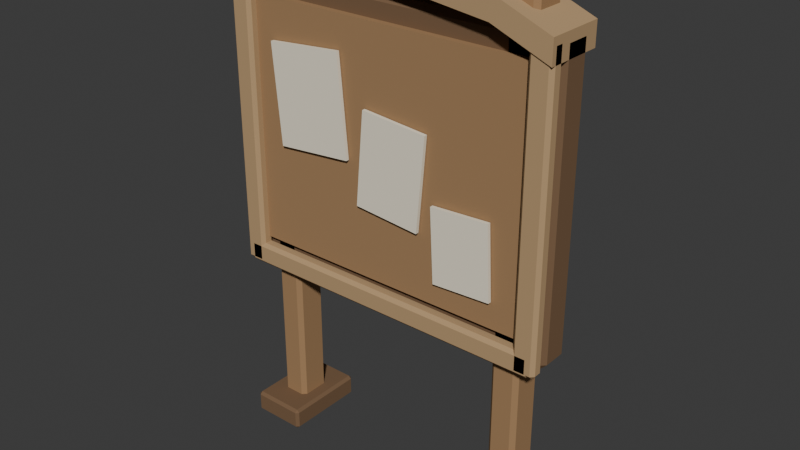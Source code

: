 # Source: market_board.blend  (saved by Blender 5.2.45; exported with 4.5.12 LTS)
import bpy
from mathutils import Matrix  # noqa: F401  (used for matrix-valued properties, if any)

bpy.ops.wm.read_factory_settings(use_empty=True)
scene = bpy.context.scene
scene.name = 'Scene'

# ---- collections
col_collection = bpy.data.collections.new('Collection'); scene.collection.children.link(col_collection)

# ---- materials (node trees are filled in below, after node groups)
mat_wood_light_007 = bpy.data.materials.new('wood_light.007')
mat_wood_light_007.diffuse_color = (0.4793, 0.3185, 0.1683, 1.0)
mat_wood_007 = bpy.data.materials.new('wood.007')
mat_wood_007.diffuse_color = (0.3663, 0.2195, 0.1095, 1.0)
mat_wood_dark_007 = bpy.data.materials.new('wood_dark.007')
mat_wood_dark_007.diffuse_color = (0.1912, 0.1144, 0.06301, 1.0)
mat_paper = bpy.data.materials.new('paper')
mat_paper.diffuse_color = (0.9047, 0.8308, 0.6654, 1.0)

# ---- material node trees
mat_wood_light_007.use_nodes = True; mat_wood_light_007.node_tree.nodes.clear()
_N = mat_wood_light_007.node_tree.nodes; _L = mat_wood_light_007.node_tree.links
n0 = _N.new('ShaderNodeBsdfPrincipled'); n0.name = 'Principled BSDF'; n0.location = (-200, 100)
n0.inputs[0].default_value = (0.4793, 0.3185, 0.1683, 1.0)
n0.inputs[2].default_value = 0.94
n0.inputs[10].default_value = 0.005
n0.inputs[13].default_value = 0.15
n1 = _N.new('ShaderNodeOutputMaterial'); n1.name = 'Material Output'; n1.location = (200, 100)
_L.new(n0.outputs[0], n1.inputs[0])
n1.is_active_output = True
mat_wood_007.use_nodes = True; mat_wood_007.node_tree.nodes.clear()
_N = mat_wood_007.node_tree.nodes; _L = mat_wood_007.node_tree.links
n0 = _N.new('ShaderNodeBsdfPrincipled'); n0.name = 'Principled BSDF'; n0.location = (-200, 100)
n0.inputs[0].default_value = (0.3663, 0.2195, 0.1095, 1.0)
n0.inputs[2].default_value = 0.94
n0.inputs[10].default_value = 0.005
n0.inputs[13].default_value = 0.15
n1 = _N.new('ShaderNodeOutputMaterial'); n1.name = 'Material Output'; n1.location = (200, 100)
_L.new(n0.outputs[0], n1.inputs[0])
n1.is_active_output = True
mat_wood_dark_007.use_nodes = True; mat_wood_dark_007.node_tree.nodes.clear()
_N = mat_wood_dark_007.node_tree.nodes; _L = mat_wood_dark_007.node_tree.links
n0 = _N.new('ShaderNodeBsdfPrincipled'); n0.name = 'Principled BSDF'; n0.location = (-200, 100)
n0.inputs[0].default_value = (0.1912, 0.1144, 0.06301, 1.0)
n0.inputs[2].default_value = 0.94
n0.inputs[10].default_value = 0.005
n0.inputs[13].default_value = 0.15
n1 = _N.new('ShaderNodeOutputMaterial'); n1.name = 'Material Output'; n1.location = (200, 100)
_L.new(n0.outputs[0], n1.inputs[0])
n1.is_active_output = True
mat_paper.use_nodes = True; mat_paper.node_tree.nodes.clear()
_N = mat_paper.node_tree.nodes; _L = mat_paper.node_tree.links
n0 = _N.new('ShaderNodeBsdfPrincipled'); n0.name = 'Principled BSDF'; n0.location = (-200, 100)
n0.inputs[0].default_value = (0.9047, 0.8308, 0.6654, 1.0)
n0.inputs[2].default_value = 0.94
n0.inputs[10].default_value = 0.005
n0.inputs[13].default_value = 0.15
n1 = _N.new('ShaderNodeOutputMaterial'); n1.name = 'Material Output'; n1.location = (200, 100)
_L.new(n0.outputs[0], n1.inputs[0])
n1.is_active_output = True

# ---- world
world_world = bpy.data.worlds.new('World'); scene.world = world_world
world_world.use_nodes = True; world_world.node_tree.nodes.clear()
_N = world_world.node_tree.nodes; _L = world_world.node_tree.links
n0 = _N.new('ShaderNodeOutputWorld'); n0.name = 'World Output'; n0.location = (200, 100)
n1 = _N.new('ShaderNodeBackground'); n1.name = 'Background'; n1.location = (-200, 100)
n1.inputs[0].default_value = (0.05088, 0.05088, 0.05088, 1.0)
_L.new(n1.outputs[0], n0.inputs[0])
n0.is_active_output = True
world_world.color = (0.05088, 0.05088, 0.05088)
world_world.sun_shadow_jitter_overblur = 0.0

# ---- meshes
me_arched_blank_timber_cap = bpy.data.meshes.new('Arched blank timber cap')
me_arched_blank_timber_cap.from_pydata([(-0.6, 0.09, 1.67), (-0.4, 0.09, 1.75), (0.0, 0.09, 1.8), (0.4, 0.09, 1.75), (0.6, 0.09, 1.67), (0.6, 0.09, 1.59), (0.4, 0.09, 1.67), (0.0, 0.09, 1.72), (-0.4, 0.09, 1.67), (-0.6, 0.09, 1.59), (-0.6, -0.12, 1.67), (-0.4, -0.12, 1.75), (0.0, -0.12, 1.8), (0.4, -0.12, 1.75), (0.6, -0.12, 1.67), (0.6, -0.12, 1.59), (0.4, -0.12, 1.67), (0.0, -0.12, 1.72), (-0.4, -0.12, 1.67), (-0.6, -0.12, 1.59)], [], [(9, 0, 1, 2, 3, 4, 5, 6, 7, 8), (10, 19, 18, 17, 16, 15, 14, 13, 12, 11), (0, 10, 11, 1), (1, 11, 12, 2), (2, 12, 13, 3), (3, 13, 14, 4), (4, 14, 15, 5), (5, 15, 16, 6), (6, 16, 17, 7), (7, 17, 18, 8), (8, 18, 19, 9), (9, 19, 10, 0)])
me_arched_blank_timber_cap.materials.append(mat_wood_light_007)
me_arched_blank_timber_cap.update()
me_cube_401 = bpy.data.meshes.new('Cube.401')
me_cube_401.from_pydata([(-0.05, -0.06, -0.88), (-0.05, -0.06, 0.88), (-0.05, 0.06, -0.88), (-0.05, 0.06, 0.88), (0.05, -0.06, -0.88), (0.05, -0.06, 0.88), (0.05, 0.06, -0.88), (0.05, 0.06, 0.88)], [], [(0, 1, 3, 2), (2, 3, 7, 6), (6, 7, 5, 4), (4, 5, 1, 0), (2, 6, 4, 0), (7, 3, 1, 5)])
_uv = me_cube_401.uv_layers.new(name='UVMap')
_uv.uv.foreach_set('vector', [0.375, 0.0, 0.625, 0.0, 0.625, 0.25, 0.375, 0.25, 0.375, 0.25, 0.625, 0.25, 0.625, 0.5, 0.375, 0.5, 0.375, 0.5, 0.625, 0.5, 0.625, 0.75, 0.375, 0.75, 0.375, 0.75, 0.625, 0.75, 0.625, 1.0, 0.375, 1.0, 0.125, 0.5, 0.375, 0.5, 0.375, 0.75, 0.125, 0.75, 0.625, 0.5, 0.875, 0.5, 0.875, 0.75, 0.625, 0.75])
me_cube_401.materials.append(mat_wood_007)
me_cube_401.update()
me_cube_402 = bpy.data.meshes.new('Cube.402')
me_cube_402.from_pydata([(-0.1, -0.15, -0.04), (-0.1, -0.15, 0.04), (-0.1, 0.15, -0.04), (-0.1, 0.15, 0.04), (0.1, -0.15, -0.04), (0.1, -0.15, 0.04), (0.1, 0.15, -0.04), (0.1, 0.15, 0.04)], [], [(0, 1, 3, 2), (2, 3, 7, 6), (6, 7, 5, 4), (4, 5, 1, 0), (2, 6, 4, 0), (7, 3, 1, 5)])
_uv = me_cube_402.uv_layers.new(name='UVMap')
_uv.uv.foreach_set('vector', [0.375, 0.0, 0.625, 0.0, 0.625, 0.25, 0.375, 0.25, 0.375, 0.25, 0.625, 0.25, 0.625, 0.5, 0.375, 0.5, 0.375, 0.5, 0.625, 0.5, 0.625, 0.75, 0.375, 0.75, 0.375, 0.75, 0.625, 0.75, 0.625, 1.0, 0.375, 1.0, 0.125, 0.5, 0.375, 0.5, 0.375, 0.75, 0.125, 0.75, 0.625, 0.5, 0.875, 0.5, 0.875, 0.75, 0.625, 0.75])
me_cube_402.materials.append(mat_wood_dark_007)
me_cube_402.update()
me_cube_403 = bpy.data.meshes.new('Cube.403')
me_cube_403.from_pydata([(-0.05, -0.06, -0.88), (-0.05, -0.06, 0.88), (-0.05, 0.06, -0.88), (-0.05, 0.06, 0.88), (0.05, -0.06, -0.88), (0.05, -0.06, 0.88), (0.05, 0.06, -0.88), (0.05, 0.06, 0.88)], [], [(0, 1, 3, 2), (2, 3, 7, 6), (6, 7, 5, 4), (4, 5, 1, 0), (2, 6, 4, 0), (7, 3, 1, 5)])
_uv = me_cube_403.uv_layers.new(name='UVMap')
_uv.uv.foreach_set('vector', [0.375, 0.0, 0.625, 0.0, 0.625, 0.25, 0.375, 0.25, 0.375, 0.25, 0.625, 0.25, 0.625, 0.5, 0.375, 0.5, 0.375, 0.5, 0.625, 0.5, 0.625, 0.75, 0.375, 0.75, 0.375, 0.75, 0.625, 0.75, 0.625, 1.0, 0.375, 1.0, 0.125, 0.5, 0.375, 0.5, 0.375, 0.75, 0.125, 0.75, 0.625, 0.5, 0.875, 0.5, 0.875, 0.75, 0.625, 0.75])
me_cube_403.materials.append(mat_wood_007)
me_cube_403.update()
me_cube_404 = bpy.data.meshes.new('Cube.404')
me_cube_404.from_pydata([(-0.1, -0.15, -0.04), (-0.1, -0.15, 0.04), (-0.1, 0.15, -0.04), (-0.1, 0.15, 0.04), (0.1, -0.15, -0.04), (0.1, -0.15, 0.04), (0.1, 0.15, -0.04), (0.1, 0.15, 0.04)], [], [(0, 1, 3, 2), (2, 3, 7, 6), (6, 7, 5, 4), (4, 5, 1, 0), (2, 6, 4, 0), (7, 3, 1, 5)])
_uv = me_cube_404.uv_layers.new(name='UVMap')
_uv.uv.foreach_set('vector', [0.375, 0.0, 0.625, 0.0, 0.625, 0.25, 0.375, 0.25, 0.375, 0.25, 0.625, 0.25, 0.625, 0.5, 0.375, 0.5, 0.375, 0.5, 0.625, 0.5, 0.625, 0.75, 0.375, 0.75, 0.375, 0.75, 0.625, 0.75, 0.625, 1.0, 0.375, 1.0, 0.125, 0.5, 0.375, 0.5, 0.375, 0.75, 0.125, 0.75, 0.625, 0.5, 0.875, 0.5, 0.875, 0.75, 0.625, 0.75])
me_cube_404.materials.append(mat_wood_dark_007)
me_cube_404.update()
me_cube_405 = bpy.data.meshes.new('Cube.405')
me_cube_405.from_pydata([(-0.6, -0.06, -0.515), (-0.6, -0.06, 0.515), (-0.6, 0.06, -0.515), (-0.6, 0.06, 0.515), (0.6, -0.06, -0.515), (0.6, -0.06, 0.515), (0.6, 0.06, -0.515), (0.6, 0.06, 0.515)], [], [(0, 1, 3, 2), (2, 3, 7, 6), (6, 7, 5, 4), (4, 5, 1, 0), (2, 6, 4, 0), (7, 3, 1, 5)])
_uv = me_cube_405.uv_layers.new(name='UVMap')
_uv.uv.foreach_set('vector', [0.375, 0.0, 0.625, 0.0, 0.625, 0.25, 0.375, 0.25, 0.375, 0.25, 0.625, 0.25, 0.625, 0.5, 0.375, 0.5, 0.375, 0.5, 0.625, 0.5, 0.625, 0.75, 0.375, 0.75, 0.375, 0.75, 0.625, 0.75, 0.625, 1.0, 0.375, 1.0, 0.125, 0.5, 0.375, 0.5, 0.375, 0.75, 0.125, 0.75, 0.625, 0.5, 0.875, 0.5, 0.875, 0.75, 0.625, 0.75])
me_cube_405.materials.append(mat_wood_dark_007)
me_cube_405.update()
me_cube_406 = bpy.data.meshes.new('Cube.406')
me_cube_406.from_pydata([(-0.52, -0.0125, -0.43), (-0.52, -0.0125, 0.43), (-0.52, 0.0125, -0.43), (-0.52, 0.0125, 0.43), (0.52, -0.0125, -0.43), (0.52, -0.0125, 0.43), (0.52, 0.0125, -0.43), (0.52, 0.0125, 0.43)], [], [(0, 1, 3, 2), (2, 3, 7, 6), (6, 7, 5, 4), (4, 5, 1, 0), (2, 6, 4, 0), (7, 3, 1, 5)])
_uv = me_cube_406.uv_layers.new(name='UVMap')
_uv.uv.foreach_set('vector', [0.375, 0.0, 0.625, 0.0, 0.625, 0.25, 0.375, 0.25, 0.375, 0.25, 0.625, 0.25, 0.625, 0.5, 0.375, 0.5, 0.375, 0.5, 0.625, 0.5, 0.625, 0.75, 0.375, 0.75, 0.375, 0.75, 0.625, 0.75, 0.625, 1.0, 0.375, 1.0, 0.125, 0.5, 0.375, 0.5, 0.375, 0.75, 0.125, 0.75, 0.625, 0.5, 0.875, 0.5, 0.875, 0.75, 0.625, 0.75])
me_cube_406.materials.append(mat_wood_007)
me_cube_406.update()
me_cube_407 = bpy.data.meshes.new('Cube.407')
me_cube_407.from_pydata([(-0.04, -0.025, -0.515), (-0.04, -0.025, 0.515), (-0.04, 0.025, -0.515), (-0.04, 0.025, 0.515), (0.04, -0.025, -0.515), (0.04, -0.025, 0.515), (0.04, 0.025, -0.515), (0.04, 0.025, 0.515)], [], [(0, 1, 3, 2), (2, 3, 7, 6), (6, 7, 5, 4), (4, 5, 1, 0), (2, 6, 4, 0), (7, 3, 1, 5)])
_uv = me_cube_407.uv_layers.new(name='UVMap')
_uv.uv.foreach_set('vector', [0.375, 0.0, 0.625, 0.0, 0.625, 0.25, 0.375, 0.25, 0.375, 0.25, 0.625, 0.25, 0.625, 0.5, 0.375, 0.5, 0.375, 0.5, 0.625, 0.5, 0.625, 0.75, 0.375, 0.75, 0.375, 0.75, 0.625, 0.75, 0.625, 1.0, 0.375, 1.0, 0.125, 0.5, 0.375, 0.5, 0.375, 0.75, 0.125, 0.75, 0.625, 0.5, 0.875, 0.5, 0.875, 0.75, 0.625, 0.75])
me_cube_407.materials.append(mat_wood_light_007)
me_cube_407.update()
me_cube_408 = bpy.data.meshes.new('Cube.408')
me_cube_408.from_pydata([(-0.04, -0.025, -0.515), (-0.04, -0.025, 0.515), (-0.04, 0.025, -0.515), (-0.04, 0.025, 0.515), (0.04, -0.025, -0.515), (0.04, -0.025, 0.515), (0.04, 0.025, -0.515), (0.04, 0.025, 0.515)], [], [(0, 1, 3, 2), (2, 3, 7, 6), (6, 7, 5, 4), (4, 5, 1, 0), (2, 6, 4, 0), (7, 3, 1, 5)])
_uv = me_cube_408.uv_layers.new(name='UVMap')
_uv.uv.foreach_set('vector', [0.375, 0.0, 0.625, 0.0, 0.625, 0.25, 0.375, 0.25, 0.375, 0.25, 0.625, 0.25, 0.625, 0.5, 0.375, 0.5, 0.375, 0.5, 0.625, 0.5, 0.625, 0.75, 0.375, 0.75, 0.375, 0.75, 0.625, 0.75, 0.625, 1.0, 0.375, 1.0, 0.125, 0.5, 0.375, 0.5, 0.375, 0.75, 0.125, 0.75, 0.625, 0.5, 0.875, 0.5, 0.875, 0.75, 0.625, 0.75])
me_cube_408.materials.append(mat_wood_light_007)
me_cube_408.update()
me_cube_409 = bpy.data.meshes.new('Cube.409')
me_cube_409.from_pydata([(-0.58, -0.025, -0.04), (-0.58, -0.025, 0.04), (-0.58, 0.025, -0.04), (-0.58, 0.025, 0.04), (0.58, -0.025, -0.04), (0.58, -0.025, 0.04), (0.58, 0.025, -0.04), (0.58, 0.025, 0.04)], [], [(0, 1, 3, 2), (2, 3, 7, 6), (6, 7, 5, 4), (4, 5, 1, 0), (2, 6, 4, 0), (7, 3, 1, 5)])
_uv = me_cube_409.uv_layers.new(name='UVMap')
_uv.uv.foreach_set('vector', [0.375, 0.0, 0.625, 0.0, 0.625, 0.25, 0.375, 0.25, 0.375, 0.25, 0.625, 0.25, 0.625, 0.5, 0.375, 0.5, 0.375, 0.5, 0.625, 0.5, 0.625, 0.75, 0.375, 0.75, 0.375, 0.75, 0.625, 0.75, 0.625, 1.0, 0.375, 1.0, 0.125, 0.5, 0.375, 0.5, 0.375, 0.75, 0.125, 0.75, 0.625, 0.5, 0.875, 0.5, 0.875, 0.75, 0.625, 0.75])
me_cube_409.materials.append(mat_wood_light_007)
me_cube_409.update()
me_cube_410 = bpy.data.meshes.new('Cube.410')
me_cube_410.from_pydata([(-0.14, -0.006, -0.175), (-0.14, -0.006, 0.175), (-0.14, 0.006, -0.175), (-0.14, 0.006, 0.175), (0.14, -0.006, -0.175), (0.14, -0.006, 0.175), (0.14, 0.006, -0.175), (0.14, 0.006, 0.175)], [], [(0, 1, 3, 2), (2, 3, 7, 6), (6, 7, 5, 4), (4, 5, 1, 0), (2, 6, 4, 0), (7, 3, 1, 5)])
_uv = me_cube_410.uv_layers.new(name='UVMap')
_uv.uv.foreach_set('vector', [0.375, 0.0, 0.625, 0.0, 0.625, 0.25, 0.375, 0.25, 0.375, 0.25, 0.625, 0.25, 0.625, 0.5, 0.375, 0.5, 0.375, 0.5, 0.625, 0.5, 0.625, 0.75, 0.375, 0.75, 0.375, 0.75, 0.625, 0.75, 0.625, 1.0, 0.375, 1.0, 0.125, 0.5, 0.375, 0.5, 0.375, 0.75, 0.125, 0.75, 0.625, 0.5, 0.875, 0.5, 0.875, 0.75, 0.625, 0.75])
me_cube_410.materials.append(mat_paper)
me_cube_410.update()
me_cube_411 = bpy.data.meshes.new('Cube.411')
me_cube_411.from_pydata([(-0.12, -0.006, -0.165), (-0.12, -0.006, 0.165), (-0.12, 0.006, -0.165), (-0.12, 0.006, 0.165), (0.12, -0.006, -0.165), (0.12, -0.006, 0.165), (0.12, 0.006, -0.165), (0.12, 0.006, 0.165)], [], [(0, 1, 3, 2), (2, 3, 7, 6), (6, 7, 5, 4), (4, 5, 1, 0), (2, 6, 4, 0), (7, 3, 1, 5)])
_uv = me_cube_411.uv_layers.new(name='UVMap')
_uv.uv.foreach_set('vector', [0.375, 0.0, 0.625, 0.0, 0.625, 0.25, 0.375, 0.25, 0.375, 0.25, 0.625, 0.25, 0.625, 0.5, 0.375, 0.5, 0.375, 0.5, 0.625, 0.5, 0.625, 0.75, 0.375, 0.75, 0.375, 0.75, 0.625, 0.75, 0.625, 1.0, 0.375, 1.0, 0.125, 0.5, 0.375, 0.5, 0.375, 0.75, 0.125, 0.75, 0.625, 0.5, 0.875, 0.5, 0.875, 0.75, 0.625, 0.75])
me_cube_411.materials.append(mat_paper)
me_cube_411.update()
me_cube_412 = bpy.data.meshes.new('Cube.412')
me_cube_412.from_pydata([(-0.105, -0.006, -0.13), (-0.105, -0.006, 0.13), (-0.105, 0.006, -0.13), (-0.105, 0.006, 0.13), (0.105, -0.006, -0.13), (0.105, -0.006, 0.13), (0.105, 0.006, -0.13), (0.105, 0.006, 0.13)], [], [(0, 1, 3, 2), (2, 3, 7, 6), (6, 7, 5, 4), (4, 5, 1, 0), (2, 6, 4, 0), (7, 3, 1, 5)])
_uv = me_cube_412.uv_layers.new(name='UVMap')
_uv.uv.foreach_set('vector', [0.375, 0.0, 0.625, 0.0, 0.625, 0.25, 0.375, 0.25, 0.375, 0.25, 0.625, 0.25, 0.625, 0.5, 0.375, 0.5, 0.375, 0.5, 0.625, 0.5, 0.625, 0.75, 0.375, 0.75, 0.375, 0.75, 0.625, 0.75, 0.625, 1.0, 0.375, 1.0, 0.125, 0.5, 0.375, 0.5, 0.375, 0.75, 0.125, 0.75, 0.625, 0.5, 0.875, 0.5, 0.875, 0.75, 0.625, 0.75])
me_cube_412.materials.append(mat_paper)
me_cube_412.update()

# ---- objects
ob_market_board___floor_centre = bpy.data.objects.new('market_board / floor centre', None)
ob_arched_blank_timber_cap = bpy.data.objects.new('Arched blank timber cap', me_arched_blank_timber_cap)
ob_noticeboard_timber_post = bpy.data.objects.new('Noticeboard timber post', me_cube_401)
ob_stable_low_board_foot = bpy.data.objects.new('Stable low board foot', me_cube_402)
ob_noticeboard_timber_post_001 = bpy.data.objects.new('Noticeboard timber post.001', me_cube_403)
ob_stable_low_board_foot_001 = bpy.data.objects.new('Stable low board foot.001', me_cube_404)
ob_noticeboard_back = bpy.data.objects.new('Noticeboard back', me_cube_405)
ob_warm_cork_writing_panel = bpy.data.objects.new('Warm cork writing panel', me_cube_406)
ob_frame_side = bpy.data.objects.new('Frame side', me_cube_407)
ob_frame_side_001 = bpy.data.objects.new('Frame side.001', me_cube_408)
ob_frame_lower_rail = bpy.data.objects.new('Frame lower rail', me_cube_409)
ob_completely_blank_note_0 = bpy.data.objects.new('Completely blank note 0', me_cube_410)
ob_completely_blank_note_1 = bpy.data.objects.new('Completely blank note 1', me_cube_411)
ob_completely_blank_note_2 = bpy.data.objects.new('Completely blank note 2', me_cube_412)

# ---- transforms, parenting, visibility, modifiers, constraints
ob_market_board___floor_centre.location = (0.0, 0.0, 0.0)
ob_arched_blank_timber_cap.parent = ob_market_board___floor_centre
ob_arched_blank_timber_cap.location = (0.0, 0.0, 0.0)
ob_noticeboard_timber_post.parent = ob_market_board___floor_centre
ob_noticeboard_timber_post.location = (-0.46, 0.0, 0.88)
_m = ob_noticeboard_timber_post.modifiers.new('Soft edge', 'BEVEL')
_m.width = 0.015
_m.width_pct = 0.015
_m = ob_noticeboard_timber_post.modifiers.new('Weighted corner normals', 'WEIGHTED_NORMAL')
_m.keep_sharp = True
ob_stable_low_board_foot.parent = ob_market_board___floor_centre
ob_stable_low_board_foot.location = (-0.46, 0.0, 0.04)
_m = ob_stable_low_board_foot.modifiers.new('Soft edge', 'BEVEL')
_m.width = 0.01
_m.width_pct = 0.01
_m = ob_stable_low_board_foot.modifiers.new('Weighted corner normals', 'WEIGHTED_NORMAL')
_m.keep_sharp = True
ob_noticeboard_timber_post_001.parent = ob_market_board___floor_centre
ob_noticeboard_timber_post_001.location = (0.46, 0.0, 0.88)
_m = ob_noticeboard_timber_post_001.modifiers.new('Soft edge', 'BEVEL')
_m.width = 0.015
_m.width_pct = 0.015
_m = ob_noticeboard_timber_post_001.modifiers.new('Weighted corner normals', 'WEIGHTED_NORMAL')
_m.keep_sharp = True
ob_stable_low_board_foot_001.parent = ob_market_board___floor_centre
ob_stable_low_board_foot_001.location = (0.46, 0.0, 0.04)
_m = ob_stable_low_board_foot_001.modifiers.new('Soft edge', 'BEVEL')
_m.width = 0.01
_m.width_pct = 0.01
_m = ob_stable_low_board_foot_001.modifiers.new('Weighted corner normals', 'WEIGHTED_NORMAL')
_m.keep_sharp = True
ob_noticeboard_back.parent = ob_market_board___floor_centre
ob_noticeboard_back.location = (0.0, 0.0, 1.14)
_m = ob_noticeboard_back.modifiers.new('Soft edge', 'BEVEL')
_m.width = 0.02
_m.width_pct = 0.02
_m = ob_noticeboard_back.modifiers.new('Weighted corner normals', 'WEIGHTED_NORMAL')
_m.keep_sharp = True
ob_warm_cork_writing_panel.parent = ob_market_board___floor_centre
ob_warm_cork_writing_panel.location = (0.0, -0.07, 1.15)
ob_frame_side.parent = ob_market_board___floor_centre
ob_frame_side.location = (-0.56, -0.09, 1.14)
_m = ob_frame_side.modifiers.new('Soft edge', 'BEVEL')
_m.width = 0.012
_m.width_pct = 0.012
_m = ob_frame_side.modifiers.new('Weighted corner normals', 'WEIGHTED_NORMAL')
_m.keep_sharp = True
ob_frame_side_001.parent = ob_market_board___floor_centre
ob_frame_side_001.location = (0.56, -0.09, 1.14)
_m = ob_frame_side_001.modifiers.new('Soft edge', 'BEVEL')
_m.width = 0.012
_m.width_pct = 0.012
_m = ob_frame_side_001.modifiers.new('Weighted corner normals', 'WEIGHTED_NORMAL')
_m.keep_sharp = True
ob_frame_lower_rail.parent = ob_market_board___floor_centre
ob_frame_lower_rail.location = (0.0, -0.09, 0.66)
_m = ob_frame_lower_rail.modifiers.new('Soft edge', 'BEVEL')
_m.width = 0.012
_m.width_pct = 0.012
_m = ob_frame_lower_rail.modifiers.new('Weighted corner normals', 'WEIGHTED_NORMAL')
_m.keep_sharp = True
ob_completely_blank_note_0.parent = ob_market_board___floor_centre
ob_completely_blank_note_0.location = (-0.29, -0.093, 1.28)
ob_completely_blank_note_0.rotation_euler = (0.0, -0.08727, 0.0)
ob_completely_blank_note_1.parent = ob_market_board___floor_centre
ob_completely_blank_note_1.location = (0.04, -0.093, 1.13)
ob_completely_blank_note_1.rotation_euler = (0.0, 0.08727, 0.0)
ob_completely_blank_note_2.parent = ob_market_board___floor_centre
ob_completely_blank_note_2.location = (0.31, -0.093, 0.94)
ob_completely_blank_note_2.rotation_euler = (0.0, -0.05236, 0.0)

# ---- collection membership
scene.collection.objects.link(ob_market_board___floor_centre)
scene.collection.objects.link(ob_arched_blank_timber_cap)
col_collection.objects.link(ob_noticeboard_timber_post)
col_collection.objects.link(ob_stable_low_board_foot)
col_collection.objects.link(ob_noticeboard_timber_post_001)
col_collection.objects.link(ob_stable_low_board_foot_001)
col_collection.objects.link(ob_noticeboard_back)
col_collection.objects.link(ob_warm_cork_writing_panel)
col_collection.objects.link(ob_frame_side)
col_collection.objects.link(ob_frame_side_001)
col_collection.objects.link(ob_frame_lower_rail)
col_collection.objects.link(ob_completely_blank_note_0)
col_collection.objects.link(ob_completely_blank_note_1)
col_collection.objects.link(ob_completely_blank_note_2)

# ---- scene / render settings (as saved in the file)
scene.frame_start = 1; scene.frame_end = 250; scene.frame_set(1)
scene.render.engine = 'BLENDER_EEVEE_NEXT'
scene.render.bake_bias = 0.0
scene.render.bake_samples = 0
scene.render.compositor_device = 'GPU'
scene.eevee.use_volume_custom_range = False
scene.eevee.fast_gi_thickness_near = 0.1
scene.eevee.fast_gi_thickness_far = 0.0
scene.eevee.ray_tracing_options.screen_trace_thickness = 0.1
bpy.context.view_layer.update()

# ---- added for rendering (the .blend has no active camera and no usable light): camera, sun
cam_auto = bpy.data.cameras.new('AutoCamera')
cam_auto.lens = 50.0
cam_auto.sensor_width = 36.0
cam_auto.clip_end = 1000.0
ob_auto_camera = bpy.data.objects.new('AutoCamera', cam_auto)
scene.collection.objects.link(ob_auto_camera)
ob_auto_camera.location = (2.02072, -2.42487, 2.51658)
ob_auto_camera.rotation_euler = (1.09748, -7.21219e-08, 0.694738)
scene.camera = ob_auto_camera
light_auto_sun = bpy.data.lights.new('AutoSun', 'SUN')
light_auto_sun.energy = 3.0
light_auto_sun.angle = 0.0523599
ob_auto_sun = bpy.data.objects.new('AutoSun', light_auto_sun)
scene.collection.objects.link(ob_auto_sun)
ob_auto_sun.rotation_euler = (0.872665, 0.174533, 0.523599)
bpy.context.view_layer.update()
